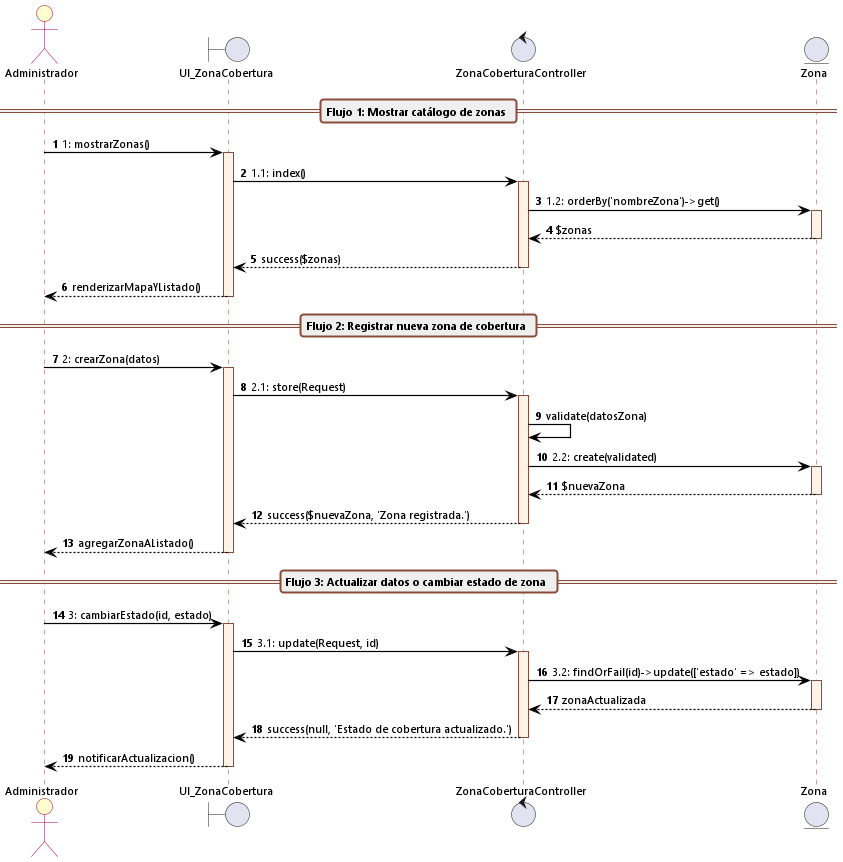

The diagram above was rendered by PlantUML. Its source (embedded in the PNG):
@startuml cu04_secuencia_gestionar_zonas_cobertura
autonumber
skinparam backgroundColor white
skinparam defaultFontName "Segoe UI"
skinparam defaultFontSize 11
skinparam sequenceArrowThickness 1.2
skinparam roundcorner 6

skinparam sequence {
    ArrowColor black
    ActorBorderColor #A80036
    ActorBackgroundColor #FEFECE
    LifeLineBorderColor #8A4B38
    LifeLineBackgroundColor #FFF2E6
    ParticipantBorderColor #8A4B38
    ParticipantBackgroundColor #FFF2E6
    BoxBorderColor #A80036
    BoxBackgroundColor #FAFAFA
    GroupBackgroundColor #F8F9FA
    GroupBorderColor #8A4B38
    DividerBackgroundColor #EFEFEF
    DividerBorderColor #8A4B38
}

actor Administrador
boundary UI_ZonaCobertura
control ZonaCoberturaController
entity Zona

== Flujo 1: Mostrar catálogo de zonas ==

Administrador -> UI_ZonaCobertura: 1: mostrarZonas()
activate UI_ZonaCobertura

UI_ZonaCobertura -> ZonaCoberturaController: 1.1: index()
activate ZonaCoberturaController

ZonaCoberturaController -> Zona: 1.2: orderBy('nombreZona')->get()
activate Zona
Zona --> ZonaCoberturaController: $zonas
deactivate Zona

ZonaCoberturaController --> UI_ZonaCobertura: success($zonas)
deactivate ZonaCoberturaController

UI_ZonaCobertura --> Administrador: renderizarMapaYListado()
deactivate UI_ZonaCobertura

== Flujo 2: Registrar nueva zona de cobertura ==

Administrador -> UI_ZonaCobertura: 2: crearZona(datos)
activate UI_ZonaCobertura

UI_ZonaCobertura -> ZonaCoberturaController: 2.1: store(Request)
activate ZonaCoberturaController

ZonaCoberturaController -> ZonaCoberturaController: validate(datosZona)

ZonaCoberturaController -> Zona: 2.2: create(validated)
activate Zona
Zona --> ZonaCoberturaController: $nuevaZona
deactivate Zona

ZonaCoberturaController --> UI_ZonaCobertura: success($nuevaZona, 'Zona registrada.')
deactivate ZonaCoberturaController

UI_ZonaCobertura --> Administrador: agregarZonaAListado()
deactivate UI_ZonaCobertura

== Flujo 3: Actualizar datos o cambiar estado de zona ==

Administrador -> UI_ZonaCobertura: 3: cambiarEstado(id, estado)
activate UI_ZonaCobertura

UI_ZonaCobertura -> ZonaCoberturaController: 3.1: update(Request, id)
activate ZonaCoberturaController

ZonaCoberturaController -> Zona: 3.2: findOrFail(id)->update(['estado' => estado])
activate Zona
Zona --> ZonaCoberturaController: zonaActualizada
deactivate Zona

ZonaCoberturaController --> UI_ZonaCobertura: success(null, 'Estado de cobertura actualizado.')
deactivate ZonaCoberturaController

UI_ZonaCobertura --> Administrador: notificarActualizacion()
deactivate UI_ZonaCobertura
@enduml